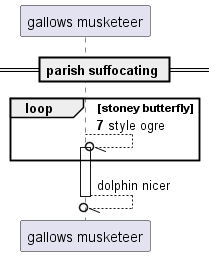

The diagram above was rendered by PlantUML. Its source (embedded in the PNG):
@startuml
participant "gallows musketeer" as 0
== parish suffocating ==
autonumber 7 3
loop stoney butterfly
0 --//o 0++ : style ogre
autonumber stop
end
return dolphin nicer
@enduml